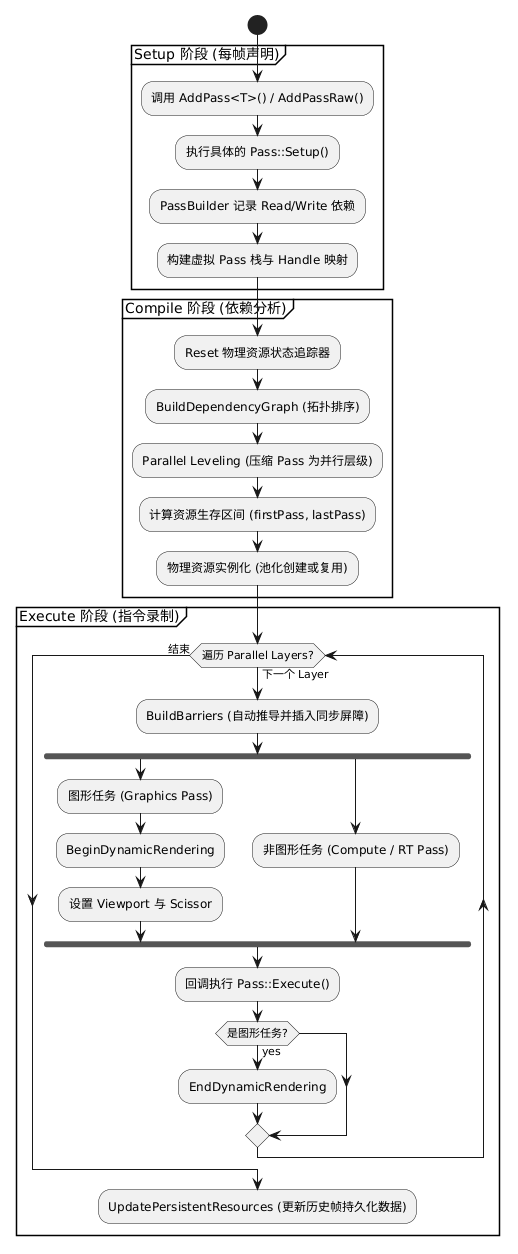

The diagram above was rendered by PlantUML. Its source (embedded in the PNG):
@startuml
skinparam backgroundColor white
skinparam shadowing false

start

partition "Setup 阶段 (每帧声明)" {
    :调用 AddPass<T>() / AddPassRaw();
    :执行具体的 Pass::Setup();
    :PassBuilder 记录 Read/Write 依赖;
    :构建虚拟 Pass 栈与 Handle 映射;
}

partition "Compile 阶段 (依赖分析)" {
    :Reset 物理资源状态追踪器;
    :BuildDependencyGraph (拓扑排序);
    :Parallel Leveling (压缩 Pass 为并行层级);
    :计算资源生存区间 (firstPass, lastPass);
    :物理资源实例化 (池化创建或复用);
}

partition "Execute 阶段 (指令录制)" {
    while (遍历 Parallel Layers?) is (下一个 Layer)
        :BuildBarriers (自动推导并插入同步屏障);
        fork
            :图形任务 (Graphics Pass);
            :BeginDynamicRendering;
            :设置 Viewport 与 Scissor;
        fork again
            :非图形任务 (Compute / RT Pass);
        end fork
        :回调执行 Pass::Execute();
        if (是图形任务?) then (yes)
            :EndDynamicRendering;
        endif
    endwhile (结束)
    :UpdatePersistentResources (更新历史帧持久化数据);
}
@enduml